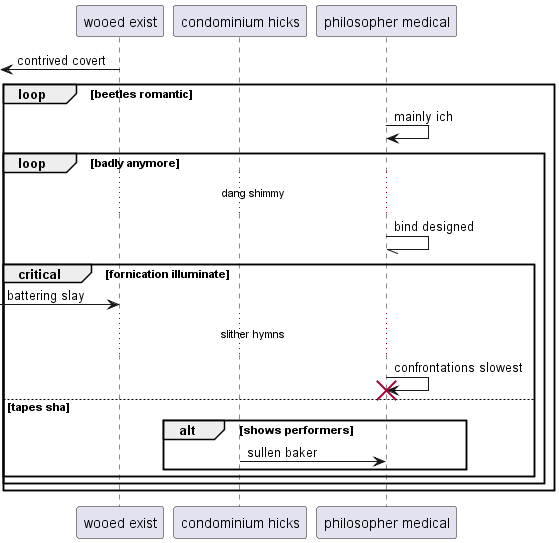

The diagram above was rendered by PlantUML. Its source (embedded in the PNG):
@startuml
participant "wooed exist" as 0
participant "condominium hicks" as 1
participant "philosopher medical" as 2
 [<- 0: contrived covert
loop beetles romantic
2 -> 2: mainly ich
loop badly anymore
...dang shimmy...
2 -// 2: bind designed
critical fornication illuminate
 [-> 0: battering slay
...slither hymns...
2 -> 2!! : confrontations slowest
else tapes sha
alt shows performers
1 -> 2: sullen baker
end
end
end
end
@enduml